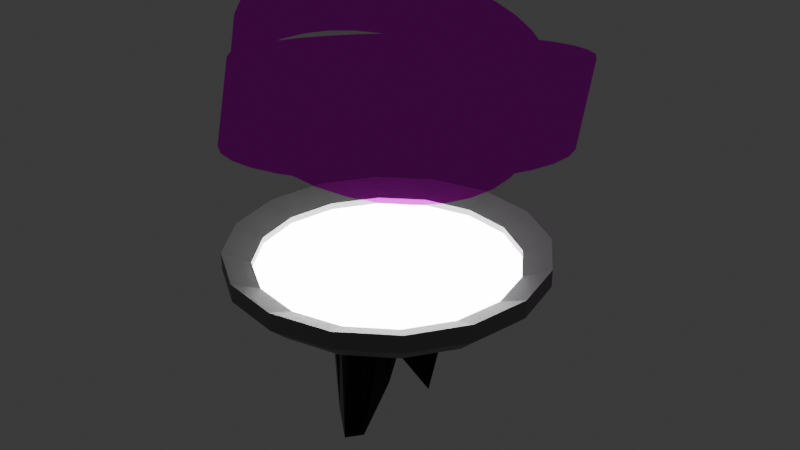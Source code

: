 # Source: end.blend  (saved by Blender 4.0.36; exported with 4.5.12 LTS)
import bpy
from mathutils import Matrix  # noqa: F401  (used for matrix-valued properties, if any)

bpy.ops.wm.read_factory_settings(use_empty=True)
scene = bpy.context.scene
scene.name = 'Scene'

# ---- collections
col_collection = bpy.data.collections.new('Collection'); scene.collection.children.link(col_collection)

# ---- images (referenced by path relative to the original .blend; pixels are not part of the script)
import os
ASSET_DIR = os.environ.get("B2B_ASSET_DIR", "")  # directory of the original .blend (textures are referenced by path, not embedded)
HERE = os.path.dirname(os.path.abspath(__file__))  # packed textures are extracted next to this script under _unpacked/

def load_image(name, relpath, width, height, colorspace="sRGB"):
    """Load a texture the original file referenced (path relative to the .blend, or extracted next to this script)."""
    p = next((c for c in (os.path.join(HERE, relpath), os.path.join(ASSET_DIR, relpath)) if relpath and os.path.exists(c)), "")
    if p:
        img = bpy.data.images.load(p, check_existing=True)
        img.name = name
    else:  # same state as the original file: an image datablock whose file is absent (Cycles renders it pink)
        img = bpy.data.images.new(name, width, height)
        img.source = "FILE"
        img.filepath = "//" + (relpath or name)
    img.colorspace_settings.name = colorspace
    return img
img_trail_png = load_image('trail.png', 'trail.png', 1024, 1024, 'sRGB')
img_trail_png_001 = load_image('trail.png.001', 'trail.png', 1024, 1024, 'sRGB')

# ---- materials (node trees are filled in below, after node groups)
mat_glowingthing = bpy.data.materials.new('GlowingThing')
mat_glowingthing.use_transparent_shadow = False
mat_gray = bpy.data.materials.new('Gray')
mat_gray.use_transparent_shadow = False
mat_shinnygray2 = bpy.data.materials.new('ShinnyGray2')
mat_shinnygray2.use_transparent_shadow = False
mat_invisible = bpy.data.materials.new('Invisible')
mat_invisible.surface_render_method = 'BLENDED'
mat_invisible.blend_method = 'BLEND'
mat_invisible.alpha_threshold = 0.3691
mat_invisible_001 = bpy.data.materials.new('Invisible.001')
mat_invisible_001.alpha_threshold = 0.4497

# ---- node groups
ng_auto_smooth = bpy.data.node_groups.new('Auto Smooth', 'GeometryNodeTree')
_s = ng_auto_smooth.interface.new_socket(name='Geometry', in_out='OUTPUT', socket_type='NodeSocketGeometry')
_s = ng_auto_smooth.interface.new_socket(name='Geometry', in_out='INPUT', socket_type='NodeSocketGeometry')
_s = ng_auto_smooth.interface.new_socket(name='Angle', in_out='INPUT', socket_type='NodeSocketFloat')
_s.subtype = 'ANGLE'
_s.min_value = 0.0
_s.max_value = 3.142
ng_auto_smooth.is_modifier = True
_N = ng_auto_smooth.nodes; _L = ng_auto_smooth.links
n0 = _N.new('NodeGroupOutput'); n0.name = 'Group Output'; n0.location = (480, -100)
n1 = _N.new('NodeGroupInput'); n1.name = 'Group Input'; n1.location = (-420, -300)
n2 = _N.new('NodeGroupInput'); n2.name = 'Group Input.001'; n2.location = (-60, -100)
n3 = _N.new('GeometryNodeSetShadeSmooth'); n3.name = 'Set Shade Smooth'; n3.location = (120, -100)
n3.domain = 'EDGE'
n4 = _N.new('GeometryNodeSetShadeSmooth'); n4.name = 'Set Shade Smooth.001'; n4.location = (300, -100)
n5 = _N.new('GeometryNodeInputMeshEdgeAngle'); n5.name = 'Edge Angle'; n5.location = (-420, -220)
n6 = _N.new('GeometryNodeInputEdgeSmooth'); n6.name = 'Is Edge Smooth'; n6.location = (-60, -160)
n7 = _N.new('GeometryNodeInputShadeSmooth'); n7.name = 'Is Face Smooth'; n7.location = (-240, -340)
n8 = _N.new('FunctionNodeBooleanMath'); n8.name = 'Boolean Math'; n8.location = (-60, -220)
n9 = _N.new('FunctionNodeCompare'); n9.name = 'Compare'; n9.location = (-240, -180)
n9.operation = 'LESS_EQUAL'
_L.new(n5.outputs[0], n9.inputs[0])
_L.new(n4.outputs[0], n0.inputs[0])
_L.new(n1.outputs[1], n9.inputs[1])
_L.new(n9.outputs[0], n8.inputs[0])
_L.new(n7.outputs[0], n8.inputs[1])
_L.new(n2.outputs[0], n3.inputs[0])
_L.new(n6.outputs[0], n3.inputs[1])
_L.new(n3.outputs[0], n4.inputs[0])
_L.new(n8.outputs[0], n3.inputs[2])
n0.is_active_output = True

# ---- material node trees
mat_glowingthing.use_nodes = True; mat_glowingthing.node_tree.nodes.clear()
_N = mat_glowingthing.node_tree.nodes; _L = mat_glowingthing.node_tree.links
n0 = _N.new('ShaderNodeBsdfPrincipled'); n0.name = 'Principled BSDF'; n0.location = (10, 300)
n0.inputs[28].default_value = 15.3
n1 = _N.new('ShaderNodeOutputMaterial'); n1.name = 'Material Output'; n1.location = (300, 300)
_L.new(n0.outputs[0], n1.inputs[0])
n1.is_active_output = True
mat_gray.use_nodes = True; mat_gray.node_tree.nodes.clear()
_N = mat_gray.node_tree.nodes; _L = mat_gray.node_tree.links
n0 = _N.new('ShaderNodeBsdfPrincipled'); n0.name = 'Principled BSDF'; n0.location = (10, 300)
n0.inputs[0].default_value = (0.1986, 0.1986, 0.1986, 1.0)
n1 = _N.new('ShaderNodeOutputMaterial'); n1.name = 'Material Output'; n1.location = (300, 300)
_L.new(n0.outputs[0], n1.inputs[0])
n1.is_active_output = True
mat_shinnygray2.use_nodes = True; mat_shinnygray2.node_tree.nodes.clear()
_N = mat_shinnygray2.node_tree.nodes; _L = mat_shinnygray2.node_tree.links
n0 = _N.new('ShaderNodeBsdfPrincipled'); n0.name = 'Principled BSDF'; n0.location = (10, 300)
n0.inputs[0].default_value = (0.01909, 0.01909, 0.01909, 1.0)
n0.inputs[1].default_value = 1.0
n0.inputs[2].default_value = 0.0
n1 = _N.new('ShaderNodeOutputMaterial'); n1.name = 'Material Output'; n1.location = (300, 300)
_L.new(n0.outputs[0], n1.inputs[0])
n1.is_active_output = True
mat_invisible.use_nodes = True; mat_invisible.node_tree.nodes.clear()
_N = mat_invisible.node_tree.nodes; _L = mat_invisible.node_tree.links
n0 = _N.new('ShaderNodeOutputMaterial'); n0.name = 'Material Output'; n0.location = (300, 300)
n1 = _N.new('ShaderNodeBsdfGlass'); n1.name = 'Glass BSDF'; n1.location = (10, 300)
n1.inputs[2].default_value = 1.0
n2 = _N.new('ShaderNodeTexImage'); n2.name = 'Image Texture'; n2.location = (-280, 275)
n2.image = img_trail_png
_L.new(n1.outputs[0], n0.inputs[0])
_L.new(n2.outputs[0], n1.inputs[0])
n0.is_active_output = True
mat_invisible_001.use_nodes = True; mat_invisible_001.node_tree.nodes.clear()
_N = mat_invisible_001.node_tree.nodes; _L = mat_invisible_001.node_tree.links
n0 = _N.new('ShaderNodeOutputMaterial'); n0.name = 'Material Output'; n0.location = (300, 300)
n1 = _N.new('ShaderNodeBsdfGlass'); n1.name = 'Glass BSDF'; n1.location = (10, 300)
n1.inputs[2].default_value = 1.0
n2 = _N.new('ShaderNodeTexImage'); n2.name = 'Image Texture'; n2.location = (-280, 275)
n2.image = img_trail_png_001
_L.new(n1.outputs[0], n0.inputs[0])
_L.new(n2.outputs[0], n1.inputs[0])
n0.is_active_output = True

# ---- world
world_world = bpy.data.worlds.new('World'); scene.world = world_world
world_world.use_nodes = True; world_world.node_tree.nodes.clear()
_N = world_world.node_tree.nodes; _L = world_world.node_tree.links
n0 = _N.new('ShaderNodeOutputWorld'); n0.name = 'World Output'; n0.location = (300, 300)
n1 = _N.new('ShaderNodeBackground'); n1.name = 'Background'; n1.location = (10, 300)
n1.inputs[0].default_value = (0.05088, 0.05088, 0.05088, 1.0)
_L.new(n1.outputs[0], n0.inputs[0])
n0.is_active_output = True
world_world.color = (0.05088, 0.05088, 0.05088)
world_world.use_sun_shadow = False
world_world.sun_shadow_jitter_overblur = 0.0

# ---- meshes
me_sphere = bpy.data.meshes.new('Sphere')
me_sphere.from_pydata([(0.0, 1.0, 0.0), (0.3827, 0.9239, 0.0), (0.7071, 0.7071, 0.0), (0.9239, 0.3827, 0.0), (1.0, -1.639e-07, 0.0), (0.9239, -0.3827, 0.0), (0.7071, -0.7071, 0.0), (0.3827, -0.9239, 0.0), (-3.278e-07, -1.0, 0.0), (-0.3827, -0.9239, 0.0), (-0.7071, -0.7071, 0.0), (-0.9239, -0.3827, 0.0), (-1.0, 4.47e-07, 0.0), (-0.9239, 0.3827, 0.0), (-0.7071, 0.7071, 0.0), (-0.3827, 0.9239, 0.0), (0.0004085, 0.8649, -0.03589), (0.3313, 0.7991, -0.03589), (0.6118, 0.6117, -0.03589), (-0.02398, 0.0007538, -0.5146), (0.7992, 0.3312, -0.03589), (0.865, 0.0002807, -0.03589), (0.7992, -0.3306, -0.03589), (0.6118, -0.6111, -0.03589), (0.3313, -0.7985, -0.03589), (0.0004082, -0.8644, -0.03589), (-0.3305, -0.7985, -0.03589), (-0.611, -0.6111, -0.03589), (-0.7984, -0.3306, -0.03589), (-0.8642, 0.0002813, -0.03589), (-0.7984, 0.3312, -0.03589), (-0.611, 0.6117, -0.03589), (-0.3305, 0.7991, -0.03589), (-0.7047, 0.4714, -0.03589), (-0.4707, 0.7054, -0.03589), (-0.306, 0.3071, -0.09426), (-0.165, 0.832, -0.03589), (-0.1796, 0.4208, -0.4456), (0.1658, 0.832, -0.03589), (-0.004313, 0.4477, -0.3478), (0.4715, 0.7054, -0.03589), (0.1675, 0.4, -0.1461), (0.7055, 0.4714, -0.03589), (0.3098, 0.3052, -0.2037), (0.8321, 0.1657, -0.03589), (0.4038, 0.1638, -0.2689), (0.8321, -0.1652, -0.03589), (0.4406, -0.004207, -0.3549), (0.7055, -0.4709, -0.03589), (0.4036, -0.1667, -0.1835), (0.4715, -0.7048, -0.03589), (0.3085, -0.3066, -0.1838), (0.1658, -0.8314, -0.03589), (0.1663, -0.4021, -0.1252), (-0.165, -0.8314, -0.03589), (0.0004087, -0.432, -0.03151), (-0.4707, -0.7048, -0.03589), (-0.165, -0.399, -0.1447), (-0.7047, -0.4709, -0.03589), (-0.3052, -0.3053, -0.1254), (-0.8313, -0.1652, -0.03589), (-0.3994, -0.165, -0.08329), (-0.8313, 0.1657, -0.03589), (-0.4024, 0.172, -0.2719), (-0.438, 0.01013, -0.5676), (-0.7516, 0.4013, -0.03589), (-0.5409, 0.6585, -0.03589), (-0.2015, 0.2013, -0.7305), (-0.2478, 0.8156, -0.03589), (-0.1166, 0.239, -0.772), (0.08313, 0.8485, -0.03589), (-0.005277, 0.2439, -0.8165), (0.4014, 0.7522, -0.03589), (0.1345, 0.2227, -0.9018), (0.7524, 0.4013, -0.03589), (0.459, 0.4588, -0.03335), (0.8157, 0.2484, -0.03589), (0.2368, 0.08828, -0.3863), (0.8486, -0.08244, -0.03589), (0.2187, -0.0009463, -0.1062), (0.6587, -0.541, -0.03589), (0.5995, -0.2479, -0.03335), (0.5417, -0.658, -0.03589), (0.162, -0.1896, -0.7101), (0.08313, -0.8479, -0.03589), (0.2486, -0.6009, -0.08866), (-0.08231, -0.8479, -0.03589), (-0.09019, -0.3949, -1.197), (-0.5409, -0.658, -0.03589), (-0.2478, -0.5988, -0.03335), (-0.7516, -0.4007, -0.03589), (-0.4581, -0.4583, -0.03335), (-0.8478, -0.08244, -0.03589), (-0.5987, -0.2479, -0.03335), (-0.8478, 0.083, -0.03589), (-0.5987, 0.2484, -0.03335), (-0.2558, 0.03893, -0.631), (-0.6578, 0.5415, -0.03589), (-0.4006, 0.7522, -0.03589), (-0.4581, 0.4588, -0.03335), (-0.08231, 0.8485, -0.03589), (-0.2478, 0.5994, -0.03335), (0.2486, 0.8156, -0.03589), (0.0004307, 0.6488, -0.03414), (0.5417, 0.6585, -0.03589), (0.2486, 0.5994, -0.03335), (0.6587, 0.5415, -0.03589), (0.2358, 0.1719, -0.9293), (0.8486, 0.083, -0.03589), (0.6027, 0.25, -0.1613), (0.8157, -0.2479, -0.03589), (0.6495, -8.521e-05, -0.05964), (0.7524, -0.4007, -0.03589), (0.2008, -0.08698, -0.3349), (0.4014, -0.7517, -0.03589), (0.459, -0.4589, -0.05117), (0.2486, -0.815, -0.03589), (0.04201, -0.3312, -1.144), (-0.2478, -0.815, -0.03589), (0.0004082, -0.6482, -0.03335), (-0.4006, -0.7517, -0.03589), (-0.1732, -0.3524, -0.9991), (-0.6578, -0.541, -0.03589), (-0.1614, -0.1736, -0.3124), (-0.8149, -0.2479, -0.03589), (-0.2027, -0.0801, -0.1364), (-0.8149, 0.2484, -0.03589), (-0.2603, 0.1413, -0.85), (-0.6481, 0.0002812, -0.03335), (-0.5518, -0.318, -0.03335), (-0.3521, -0.2353, -0.06018), (-0.505, -0.3881, -0.03335), (-0.08229, -0.4155, -0.07996), (-0.08231, -0.6317, -0.03335), (-0.165, -0.6153, -0.03335), (-0.388, -0.5051, -0.03335), (-0.2351, -0.3521, -0.1764), (-0.3179, -0.552, -0.03335), (-0.4228, 0.0953, -0.5611), (-0.6316, 0.083, -0.0334), (-0.6152, 0.1657, -0.03335), (-0.6316, -0.08244, -0.03335), (-0.4191, -0.07708, -0.3613), (-0.6152, -0.1652, -0.03335), (0.2384, 0.3526, -0.1887), (0.3187, 0.5525, -0.03335), (0.3888, 0.5057, -0.03335), (0.08489, 0.4203, -0.1753), (0.08313, 0.6323, -0.03344), (0.1658, 0.6159, -0.03335), (0.08313, -0.6317, -0.03335), (0.08315, -0.4162, -0.04605), (0.1659, -0.6159, -0.05008), (-0.09692, 0.4419, -0.5261), (-0.165, 0.6159, -0.03335), (-0.08224, 0.6324, -0.03605), (0.2379, -0.3553, -0.2063), (0.3889, -0.5078, -0.1045), (0.3188, -0.5555, -0.1258), (-0.2433, 0.3634, -0.2713), (-0.388, 0.5057, -0.03335), (-0.3179, 0.5525, -0.03335), (0.5058, -0.3881, -0.03335), (0.3553, -0.235, -0.1399), (0.5527, -0.318, -0.03335), (-0.3527, 0.2369, -0.06517), (-0.5518, 0.3186, -0.03335), (-0.505, 0.3887, -0.03335), (0.4233, -0.08612, -0.3025), (0.6336, -0.08308, -0.07988), (0.6165, -0.1654, -0.05196), (0.4219, 0.07959, -0.3144), (0.6186, 0.167, -0.1387), (0.6336, 0.08335, -0.08158), (0.5552, 0.3198, -0.137), (0.3587, 0.2342, -0.2563), (0.5067, 0.3892, -0.07033), (-0.8111, 0.8111, 0.1319), (-1.06, 0.439, 0.1319), (-0.439, 1.06, 0.1319), (-0.0001757, 0.001642, 0.1237), (1.042e-06, 1.147, 0.1319), (0.439, 1.06, 0.1319), (0.8111, 0.8111, 0.1319), (1.06, 0.439, 0.1319), (1.147, -1.018e-05, 0.1319), (1.06, -0.439, 0.1319), (0.8111, -0.8111, 0.1319), (0.439, -1.06, 0.1319), (6.664e-07, -1.147, 0.1319), (-0.439, -1.06, 0.1319), (-0.8111, -0.8111, 0.1319), (-1.06, -0.439, 0.1319), (-1.147, -9.475e-06, 0.1319), (-0.9355, 0.6251, 0.1319), (-0.6251, 0.9355, 0.1319), (-0.6683, 0.6688, 0.1289), (-0.2195, 1.103, 0.1319), (-0.3617, 0.8737, 0.1289), (0.2195, 1.103, 0.1319), (-6.416e-05, 0.9456, 0.1289), (0.6251, 0.9355, 0.1319), (0.3616, 0.8737, 0.1289), (0.9355, 0.6251, 0.1319), (0.6682, 0.6688, 0.1289), (1.103, 0.2195, 0.1319), (0.873, 0.3623, 0.1289), (1.103, -0.2195, 0.1319), (0.945, 0.0005988, 0.1289), (0.9355, -0.6251, 0.1319), (0.873, -0.3611, 0.1289), (0.6251, -0.9355, 0.1319), (0.6682, -0.6676, 0.1289), (0.2195, -1.103, 0.1319), (0.3616, -0.8725, 0.1289), (-0.2195, -1.103, 0.1319), (-6.447e-05, -0.9444, 0.1289), (-0.6251, -0.9355, 0.1319), (-0.3617, -0.8725, 0.1289), (-0.9355, -0.6251, 0.1319), (-0.6683, -0.6676, 0.1289), (-1.103, -0.2195, 0.1319), (-0.8732, -0.3611, 0.1289), (-1.103, 0.2195, 0.1319), (-0.8732, 0.3623, 0.1289), (-0.9451, 0.0005994, 0.1289), (-0.9355, 0.625, 0.2619), (-1.06, 0.439, 0.2619), (-0.6251, 0.9355, 0.2619), (-0.8111, 0.8111, 0.2619), (-0.2195, 1.103, 0.2619), (-0.439, 1.06, 0.2619), (0.2195, 1.103, 0.2619), (1.194e-06, 1.147, 0.2619), (0.6251, 0.9355, 0.2619), (0.439, 1.06, 0.2619), (0.9355, 0.625, 0.2619), (1.06, 0.439, 0.2619), (0.6682, 0.6688, 0.1774), (0.8111, 0.8111, 0.2619), (1.103, 0.2195, 0.2619), (1.103, -0.2195, 0.2619), (1.147, -1.159e-05, 0.2619), (0.9355, -0.6251, 0.2619), (0.8111, -0.8111, 0.2619), (0.873, -0.3611, 0.1774), (1.06, -0.439, 0.2619), (0.6251, -0.9355, 0.2619), (0.2195, -1.103, 0.2619), (8.18e-07, -1.147, 0.2619), (0.3616, -0.8725, 0.1774), (0.439, -1.06, 0.2619), (-0.2195, -1.103, 0.2619), (-0.6251, -0.9355, 0.2619), (-0.8111, -0.8111, 0.2619), (-0.3617, -0.8725, 0.1774), (-0.439, -1.06, 0.2619), (-0.9355, -0.6251, 0.2619), (-1.06, -0.439, 0.2619), (-0.6683, -0.6676, 0.1774), (-1.103, -0.2195, 0.2619), (-1.147, -1.089e-05, 0.2619), (-0.8732, -0.3611, 0.1774), (-1.103, 0.2195, 0.2619), (-0.8732, 0.3623, 0.1774), (-0.6683, 0.6688, 0.1774), (-0.3617, 0.8737, 0.1774), (-6.401e-05, 0.9456, 0.1774), (0.3616, 0.8737, 0.1774), (0.873, 0.3622, 0.1774), (0.945, 0.0005974, 0.1774), (0.6682, -0.6676, 0.1774), (-6.432e-05, -0.9444, 0.1774), (-0.9451, 0.000598, 0.1774)], [], [(14, 13, 178, 194, 177), (2, 1, 182, 201, 183), (13, 12, 193, 223, 178), (9, 8, 189, 215, 190), (5, 4, 185, 207, 186), (1, 0, 181, 199, 182), (12, 11, 192, 221, 193), (8, 7, 188, 213, 189), (4, 3, 184, 205, 185), (0, 15, 179, 197, 181), (11, 10, 191, 219, 192), (7, 6, 187, 211, 188), (3, 2, 183, 203, 184), (15, 14, 177, 195, 179), (10, 9, 190, 217, 191), (6, 5, 186, 209, 187), (19, 107, 77), (20, 76, 109), (21, 78, 111), (30, 65, 95), (19, 113, 83), (31, 66, 99), (23, 82, 115), (32, 68, 101), (19, 117, 87), (16, 70, 103), (17, 72, 105), (19, 125, 96), (29, 94, 128), (19, 121, 123), (25, 86, 119), (19, 123, 125), (2, 3, 20, 74, 42, 106, 18), (6, 7, 24, 114, 50, 82, 23), (10, 11, 28, 90, 58, 122, 27), (15, 0, 16, 100, 36, 68, 32), (3, 4, 21, 108, 44, 76, 20), (7, 8, 25, 84, 52, 116, 24), (11, 12, 29, 92, 60, 124, 28), (0, 1, 17, 102, 38, 70, 16), (4, 5, 22, 110, 46, 78, 21), (8, 9, 26, 118, 54, 86, 25), (12, 13, 30, 126, 62, 94, 29), (1, 2, 18, 104, 40, 72, 17), (13, 14, 31, 97, 33, 65, 30), (5, 6, 23, 80, 48, 112, 22), (9, 10, 27, 88, 56, 120, 26), (14, 15, 32, 98, 34, 66, 31), (61, 129, 93), (61, 130, 129), (59, 91, 131), (55, 132, 87), (55, 133, 132), (54, 118, 134), (59, 135, 91), (59, 136, 135), (57, 89, 137), (64, 138, 96), (64, 139, 138), (62, 126, 140), (64, 141, 128), (64, 142, 141), (61, 93, 143), (41, 144, 73), (41, 145, 144), (40, 104, 146), (39, 147, 71), (39, 148, 147), (38, 102, 149), (55, 150, 119), (55, 151, 150), (53, 85, 152), (37, 153, 69), (37, 154, 153), (36, 100, 155), (51, 156, 83), (51, 157, 156), (50, 114, 158), (35, 159, 67), (35, 160, 159), (34, 98, 161), (51, 162, 115), (51, 163, 162), (49, 81, 164), (63, 165, 127), (63, 166, 165), (33, 97, 167), (47, 168, 79), (47, 169, 168), (46, 110, 170), (45, 171, 77), (45, 172, 171), (44, 108, 173), (45, 174, 109), (45, 175, 174), (43, 75, 176), (176, 106, 42), (176, 75, 106), (75, 18, 106), (174, 176, 42), (174, 175, 176), (175, 43, 176), (109, 74, 20), (109, 174, 74), (174, 42, 74), (173, 111, 47), (173, 108, 111), (108, 21, 111), (171, 173, 47), (171, 172, 173), (172, 44, 173), (77, 79, 19), (77, 171, 79), (171, 47, 79), (170, 81, 49), (170, 110, 81), (110, 22, 81), (168, 170, 49), (168, 169, 170), (169, 46, 170), (79, 113, 19), (79, 168, 113), (168, 49, 113), (167, 99, 35), (167, 97, 99), (97, 31, 99), (165, 167, 35), (165, 166, 167), (166, 33, 167), (127, 67, 19), (127, 165, 67), (165, 35, 67), (164, 112, 48), (164, 81, 112), (81, 22, 112), (162, 164, 48), (162, 163, 164), (163, 49, 164), (115, 80, 23), (115, 162, 80), (162, 48, 80), (161, 101, 37), (161, 98, 101), (98, 32, 101), (159, 161, 37), (159, 160, 161), (160, 34, 161), (67, 69, 19), (67, 159, 69), (159, 37, 69), (158, 85, 53), (158, 114, 85), (114, 24, 85), (156, 158, 53), (156, 157, 158), (157, 50, 158), (83, 117, 19), (83, 156, 117), (156, 53, 117), (155, 103, 39), (155, 100, 103), (100, 16, 103), (153, 155, 39), (153, 154, 155), (154, 36, 155), (69, 71, 19), (69, 153, 71), (153, 39, 71), (152, 116, 52), (152, 85, 116), (85, 24, 116), (150, 152, 52), (150, 151, 152), (151, 53, 152), (119, 84, 25), (119, 150, 84), (150, 52, 84), (149, 105, 41), (149, 102, 105), (102, 17, 105), (147, 149, 41), (147, 148, 149), (148, 38, 149), (71, 73, 19), (71, 147, 73), (147, 41, 73), (146, 75, 43), (146, 104, 75), (104, 18, 75), (144, 146, 43), (144, 145, 146), (145, 40, 146), (73, 107, 19), (73, 144, 107), (144, 43, 107), (143, 124, 60), (143, 93, 124), (93, 28, 124), (141, 143, 60), (141, 142, 143), (142, 61, 143), (128, 92, 29), (128, 141, 92), (141, 60, 92), (140, 95, 63), (140, 126, 95), (126, 30, 95), (138, 140, 63), (138, 139, 140), (139, 62, 140), (96, 127, 19), (96, 138, 127), (138, 63, 127), (137, 120, 56), (137, 89, 120), (89, 26, 120), (135, 137, 56), (135, 136, 137), (136, 57, 137), (91, 88, 27), (91, 135, 88), (135, 56, 88), (134, 89, 57), (134, 118, 89), (118, 26, 89), (132, 134, 57), (132, 133, 134), (133, 54, 134), (87, 121, 19), (87, 132, 121), (132, 57, 121), (131, 122, 58), (131, 91, 122), (91, 27, 122), (129, 131, 58), (129, 130, 131), (130, 59, 131), (93, 90, 28), (93, 129, 90), (129, 58, 90), (125, 130, 61), (125, 123, 130), (123, 59, 130), (119, 133, 55), (119, 86, 133), (86, 54, 133), (123, 136, 59), (123, 121, 136), (121, 57, 136), (128, 139, 64), (128, 94, 139), (94, 62, 139), (96, 142, 64), (96, 125, 142), (125, 61, 142), (105, 145, 41), (105, 72, 145), (72, 40, 145), (103, 148, 39), (103, 70, 148), (70, 38, 148), (87, 151, 55), (87, 117, 151), (117, 53, 151), (101, 154, 37), (101, 68, 154), (68, 36, 154), (115, 157, 51), (115, 82, 157), (82, 50, 157), (99, 160, 35), (99, 66, 160), (66, 34, 160), (83, 163, 51), (83, 113, 163), (113, 49, 163), (95, 166, 63), (95, 65, 166), (65, 33, 166), (111, 169, 47), (111, 78, 169), (78, 46, 169), (109, 172, 45), (109, 76, 172), (76, 44, 172), (77, 175, 45), (77, 107, 175), (107, 43, 175), (180, 206, 204), (182, 199, 232, 235), (222, 225, 273, 262), (191, 217, 253, 254), (180, 212, 210), (198, 200, 267, 266), (184, 203, 236, 237), (188, 211, 247, 251), (180, 216, 214), (181, 197, 230, 233), (224, 196, 265, 264), (180, 225, 222), (225, 224, 264, 273), (180, 220, 218), (215, 189, 249, 252), (180, 222, 220), (178, 223, 263, 227), (201, 182, 235, 234), (209, 186, 246, 243), (179, 195, 228, 231), (189, 213, 248, 249), (216, 180, 218), (214, 216, 272, 250), (221, 192, 258, 260), (177, 194, 226, 229), (199, 181, 233, 232), (186, 207, 241, 246), (225, 180, 224), (210, 212, 271, 245), (218, 220, 259, 255), (211, 187, 244, 247), (200, 202, 268, 267), (219, 191, 254, 257), (202, 180, 204), (197, 179, 231, 230), (185, 205, 240, 242), (200, 180, 202), (204, 206, 269, 238), (223, 193, 261, 263), (196, 198, 266, 265), (216, 218, 255, 272), (187, 209, 243, 244), (198, 180, 200), (217, 190, 256, 253), (195, 177, 229, 228), (212, 180, 214), (203, 183, 239, 236), (206, 208, 270, 269), (196, 180, 198), (202, 204, 238, 268), (193, 221, 260, 261), (194, 178, 227, 226), (207, 185, 242, 241), (190, 215, 252, 256), (224, 180, 196), (212, 214, 250, 271), (183, 201, 234, 239), (208, 180, 210), (192, 219, 257, 258), (220, 222, 262, 259), (206, 180, 208), (208, 210, 245, 270), (205, 184, 237, 240), (213, 188, 251, 248), (237, 269, 240), (242, 270, 241), (227, 264, 226), (229, 265, 228), (244, 271, 247), (231, 266, 230), (233, 267, 232), (235, 268, 234), (261, 273, 263), (249, 272, 252), (259, 257, 254), (259, 262, 257), (262, 258, 257), (252, 255, 256), (252, 272, 255), (255, 253, 256), (255, 259, 253), (259, 254, 253), (263, 264, 227), (263, 273, 264), (262, 260, 258), (262, 273, 260), (273, 261, 260), (234, 238, 239), (234, 268, 238), (232, 268, 235), (232, 267, 268), (250, 248, 251), (250, 272, 248), (272, 249, 248), (230, 267, 233), (230, 266, 267), (247, 250, 251), (247, 271, 250), (228, 266, 231), (228, 265, 266), (245, 243, 246), (245, 271, 243), (271, 244, 243), (226, 265, 229), (226, 264, 265), (241, 245, 246), (241, 270, 245), (240, 270, 242), (240, 269, 270), (238, 236, 239), (238, 269, 236), (269, 237, 236)])
me_sphere.polygons.foreach_set('material_index', [1, 1, 1, 1, 1, 1, 1, 1, 1, 1, 1, 1, 1, 1, 1, 1, 2, 2, 2, 2, 2, 2, 2, 2, 2, 2, 2, 2, 2, 2, 2, 2, 1, 1, 1, 1, 1, 1, 1, 1, 1, 1, 1, 1, 1, 1, 1, 1, 2, 2, 2, 2, 2, 2, 2, 2, 2, 2, 2, 2, 2, 2, 2, 2, 2, 2, 2, 2, 2, 2, 2, 2, 2, 2, 2, 2, 2, 2, 2, 2, 2, 2, 2, 2, 2, 2, 2, 2, 2, 2, 2, 2, 2, 2, 2, 2, 2, 2, 2, 2, 2, 2, 2, 2, 2, 2, 2, 2, 2, 2, 2, 2, 2, 2, 2, 2, 2, 2, 2, 2, 2, 2, 2, 2, 2, 2, 2, 2, 2, 2, 2, 2, 2, 2, 2, 2, 2, 2, 2, 2, 2, 2, 2, 2, 2, 2, 2, 2, 2, 2, 2, 2, 2, 2, 2, 2, 2, 2, 2, 2, 2, 2, 2, 2, 2, 2, 2, 2, 2, 2, 2, 2, 2, 2, 2, 2, 2, 2, 2, 2, 2, 2, 2, 2, 2, 2, 2, 2, 2, 2, 2, 2, 2, 2, 2, 2, 2, 2, 2, 2, 2, 2, 2, 2, 2, 2, 2, 2, 2, 2, 2, 2, 2, 2, 2, 2, 2, 2, 2, 2, 2, 2, 2, 2, 2, 2, 2, 2, 2, 2, 2, 2, 2, 2, 2, 2, 2, 2, 2, 2, 2, 2, 2, 2, 2, 2, 2, 2, 2, 2, 2, 2, 2, 2, 2, 2, 2, 2, 2, 2, 2, 2, 2, 2, 2, 2, 2, 2, 2, 2, 2, 2, 2, 2, 2, 2, 2, 2, 2, 2, 2, 2, 2, 2, 2, 2, 2, 2, 0, 1, 1, 1, 0, 1, 1, 1, 0, 1, 1, 0, 1, 0, 1, 0, 1, 1, 1, 1, 1, 0, 1, 1, 1, 1, 1, 0, 1, 1, 1, 1, 1, 0, 1, 1, 0, 1, 1, 1, 1, 1, 0, 1, 1, 0, 1, 1, 0, 1, 1, 1, 1, 1, 0, 1, 1, 0, 1, 1, 0, 1, 1, 1, 1, 1, 1, 1, 1, 1, 1, 1, 1, 1, 1, 1, 1, 1, 1, 1, 1, 1, 1, 1, 1, 1, 1, 1, 1, 1, 1, 1, 1, 1, 1, 1, 1, 1, 1, 1, 1, 1, 1, 1, 1, 1, 1, 1, 1, 1, 1, 1])
_uv = me_sphere.uv_layers.new(name='UVMap')
_uv.uv.foreach_set('vector', [0.0, 0.0, 0.0, 0.0, 0.0, 0.0, 0.0, 0.0, 0.0, 0.0, 0.0, 0.0, 0.0, 0.0, 0.0, 0.0, 0.0, 0.0, 0.0, 0.0, 0.0, 0.0, 0.0, 0.0, 0.0, 0.0, 0.0, 0.0, 0.0, 0.0, 0.0, 0.0, 0.0, 0.0, 0.0, 0.0, 0.0, 0.0, 0.0, 0.0, 0.0, 0.0, 0.0, 0.0, 0.0, 0.0, 0.0, 0.0, 0.0, 0.0, 0.0, 0.0, 0.0, 0.0, 0.0, 0.0, 0.0, 0.0, 0.0, 0.0, 0.0, 0.0, 0.0, 0.0, 0.0, 0.0, 0.0, 0.0, 0.0, 0.0, 0.0, 0.0, 0.0, 0.0, 0.0, 0.0, 0.0, 0.0, 0.0, 0.0, 0.0, 0.0, 0.0, 0.0, 0.0, 0.0, 0.0, 0.0, 0.0, 0.0, 0.0, 0.0, 0.0, 0.0, 0.0, 0.0, 0.0, 0.0, 0.0, 0.0, 0.0, 0.0, 0.0, 0.0, 0.0, 0.0, 0.0, 0.0, 0.0, 0.0, 0.0, 0.0, 0.0, 0.0, 0.0, 0.0, 0.0, 0.0, 0.0, 0.0, 0.0, 0.0, 0.0, 0.0, 0.0, 0.0, 0.0, 0.0, 0.0, 0.0, 0.0, 0.0, 0.0, 0.0, 0.0, 0.0, 0.0, 0.0, 0.0, 0.0, 0.0, 0.0, 0.0, 0.0, 0.0, 0.0, 0.0, 0.0, 0.0, 0.0, 0.0, 0.0, 0.0, 0.0, 0.0, 0.0, 0.0, 0.0, 0.0, 0.0, 0.0, 0.0, 0.0, 0.0, 0.0, 0.0, 0.0, 0.0, 0.0, 0.0, 0.0, 0.0, 0.0, 0.0, 0.0, 0.0, 0.0, 0.0, 0.0, 0.0, 0.0, 0.0, 0.0, 0.0, 0.0, 0.0, 0.0, 0.0, 0.0, 0.0, 0.0, 0.0, 0.0, 0.0, 0.0, 0.0, 0.0, 0.0, 0.0, 0.0, 0.0, 0.0, 0.0, 0.0, 0.0, 0.0, 0.0, 0.0, 0.0, 0.0, 0.0, 0.0, 0.0, 0.0, 0.0, 0.0, 0.0, 0.0, 0.0, 0.0, 0.0, 0.0, 0.0, 0.0, 0.0, 0.0, 0.0, 0.0, 0.0, 0.0, 0.0, 0.0, 0.0, 0.0, 0.0, 0.0, 0.0, 0.0, 0.0, 0.0, 0.0, 0.0, 0.0, 0.0, 0.0, 0.0, 0.0, 0.0, 0.0, 0.0, 0.0, 0.0, 0.0, 0.0, 0.0, 0.0, 0.0, 0.0, 0.0, 0.0, 0.0, 0.0, 0.0, 0.0, 0.0, 0.0, 0.0, 0.0, 0.0, 0.0, 0.0, 0.0, 0.0, 0.0, 0.0, 0.0, 0.0, 0.0, 0.0, 0.0, 0.0, 0.0, 0.0, 0.0, 0.0, 0.0, 0.0, 0.0, 0.0, 0.0, 0.0, 0.0, 0.0, 0.0, 0.0, 0.0, 0.0, 0.0, 0.0, 0.0, 0.0, 0.0, 0.0, 0.0, 0.0, 0.0, 0.0, 0.0, 0.0, 0.0, 0.0, 0.0, 0.0, 0.0, 0.0, 0.0, 0.0, 0.0, 0.0, 0.0, 0.0, 0.0, 0.0, 0.0, 0.0, 0.0, 0.0, 0.0, 0.0, 0.0, 0.0, 0.0, 0.0, 0.0, 0.0, 0.0, 0.0, 0.0, 0.0, 0.0, 0.0, 0.0, 0.0, 0.0, 0.0, 0.0, 0.0, 0.0, 0.0, 0.0, 0.0, 0.0, 0.0, 0.0, 0.0, 0.0, 0.0, 0.0, 0.0, 0.0, 0.0, 0.0, 0.0, 0.0, 0.0, 0.0, 0.0, 0.0, 0.0, 0.0, 0.0, 0.0, 0.0, 0.0, 0.0, 0.0, 0.0, 0.0, 0.0, 0.0, 0.0, 0.0, 0.0, 0.0, 0.0, 0.0, 0.0, 0.0, 0.0, 0.0, 0.0, 0.0, 0.0, 0.0, 0.0, 0.0, 0.0, 0.0, 0.0, 0.0, 0.0, 0.0, 0.0, 0.0, 0.0, 0.0, 0.0, 0.0, 0.0, 0.0, 0.0, 0.0, 0.0, 0.0, 0.0, 0.0, 0.0, 0.0, 0.0, 0.0, 0.0, 0.0, 0.0, 0.0, 0.0, 0.0, 0.0, 0.0, 0.0, 0.0, 0.0, 0.0, 0.0, 0.0, 0.0, 0.0, 0.0, 0.0, 0.0, 0.0, 0.0, 0.0, 0.0, 0.0, 0.0, 0.0, 0.0, 0.0, 0.0, 0.0, 0.0, 0.0, 0.0, 0.0, 0.0, 0.0, 0.0, 0.0, 0.0, 0.0, 0.0, 0.0, 0.0, 0.0, 0.0, 0.0, 0.0, 0.0, 0.0, 0.0, 0.0, 0.0, 0.0, 0.0, 0.0, 0.0, 0.0, 0.0, 0.0, 0.0, 0.0, 0.0, 0.0, 0.0, 0.0, 0.0, 0.0, 0.0, 0.0, 0.0, 0.0, 0.0, 0.0, 0.0, 0.0, 0.0, 0.0, 0.0, 0.0, 0.0, 0.0, 0.0, 0.0, 0.0, 0.0, 0.0, 0.0, 0.0, 0.0, 0.0, 0.0, 0.0, 0.0, 0.0, 0.0, 0.0, 0.0, 0.0, 0.0, 0.0, 0.0, 0.0, 0.0, 0.0, 0.0, 0.0, 0.0, 0.0, 0.0, 0.0, 0.0, 0.0, 0.0, 0.0, 0.0, 0.0, 0.0, 0.0, 0.0, 0.0, 0.0, 0.0, 0.0, 0.0, 0.0, 0.0, 0.0, 0.0, 0.0, 0.0, 0.0, 0.0, 0.0, 0.0, 0.0, 0.0, 0.0, 0.0, 0.0, 0.0, 0.0, 0.0, 0.0, 0.0, 0.0, 0.0, 0.0, 0.0, 0.0, 0.0, 0.0, 0.0, 0.0, 0.0, 0.0, 0.0, 0.0, 0.0, 0.0, 0.0, 0.0, 0.0, 0.0, 0.0, 0.0, 0.0, 0.0, 0.0, 0.0, 0.0, 0.0, 0.0, 0.0, 0.0, 0.0, 0.0, 0.0, 0.0, 0.0, 0.0, 0.0, 0.0, 0.0, 0.0, 0.0, 0.0, 0.0, 0.0, 0.0, 0.0, 0.0, 0.0, 0.0, 0.0, 0.0, 0.0, 0.0, 0.0, 0.0, 0.0, 0.0, 0.0, 0.0, 0.0, 0.0, 0.0, 0.0, 0.0, 0.0, 0.0, 0.0, 0.0, 0.0, 0.0, 0.0, 0.0, 0.0, 0.0, 0.0, 0.0, 0.0, 0.0, 0.0, 0.0, 0.0, 0.0, 0.0, 0.0, 0.0, 0.0, 0.0, 0.0, 0.0, 0.0, 0.0, 0.0, 0.0, 0.0, 0.0, 0.0, 0.0, 0.0, 0.0, 0.0, 0.0, 0.0, 0.0, 0.0, 0.0, 0.0, 0.0, 0.0, 0.0, 0.0, 0.0, 0.0, 0.0, 0.0, 0.0, 0.0, 0.0, 0.0, 0.0, 0.0, 0.0, 0.0, 0.0, 0.0, 0.0, 0.0, 0.0, 0.0, 0.0, 0.0, 0.0, 0.0, 0.0, 0.0, 0.0, 0.0, 0.0, 0.0, 0.0, 0.0, 0.0, 0.0, 0.0, 0.0, 0.0, 0.0, 0.0, 0.0, 0.0, 0.0, 0.0, 0.0, 0.0, 0.0, 0.0, 0.0, 0.0, 0.0, 0.0, 0.0, 0.0, 0.0, 0.0, 0.0, 0.0, 0.0, 0.0, 0.0, 0.0, 0.0, 0.0, 0.0, 0.0, 0.0, 0.0, 0.0, 0.0, 0.0, 0.0, 0.0, 0.0, 0.0, 0.0, 0.0, 0.0, 0.0, 0.0, 0.0, 0.0, 0.0, 0.0, 0.0, 0.0, 0.0, 0.0, 0.0, 0.0, 0.0, 0.0, 0.0, 0.0, 0.0, 0.0, 0.0, 0.0, 0.0, 0.0, 0.0, 0.0, 0.0, 0.0, 0.0, 0.0, 0.0, 0.0, 0.0, 0.0, 0.0, 0.0, 0.0, 0.0, 0.0, 0.0, 0.0, 0.0, 0.0, 0.0, 0.0, 0.0, 0.0, 0.0, 0.0, 0.0, 0.0, 0.0, 0.0, 0.0, 0.0, 0.0, 0.0, 0.0, 0.0, 0.0, 0.0, 0.0, 0.0, 0.0, 0.0, 0.0, 0.0, 0.0, 0.0, 0.0, 0.0, 0.0, 0.0, 0.0, 0.0, 0.0, 0.0, 0.0, 0.0, 0.0, 0.0, 0.0, 0.0, 0.0, 0.0, 0.0, 0.0, 0.0, 0.0, 0.0, 0.0, 0.0, 0.0, 0.0, 0.0, 0.0, 0.0, 0.0, 0.0, 0.0, 0.0, 0.0, 0.0, 0.0, 0.0, 0.0, 0.0, 0.0, 0.0, 0.0, 0.0, 0.0, 0.0, 0.0, 0.0, 0.0, 0.0, 0.0, 0.0, 0.0, 0.0, 0.0, 0.0, 0.0, 0.0, 0.0, 0.0, 0.0, 0.0, 0.0, 0.0, 0.0, 0.0, 0.0, 0.0, 0.0, 0.0, 0.0, 0.0, 0.0, 0.0, 0.0, 0.0, 0.0, 0.0, 0.0, 0.0, 0.0, 0.0, 0.0, 0.0, 0.0, 0.0, 0.0, 0.0, 0.0, 0.0, 0.0, 0.0, 0.0, 0.0, 0.0, 0.0, 0.0, 0.0, 0.0, 0.0, 0.0, 0.0, 0.0, 0.0, 0.0, 0.0, 0.0, 0.0, 0.0, 0.0, 0.0, 0.0, 0.0, 0.0, 0.0, 0.0, 0.0, 0.0, 0.0, 0.0, 0.0, 0.0, 0.0, 0.0, 0.0, 0.0, 0.0, 0.0, 0.0, 0.0, 0.0, 0.0, 0.0, 0.0, 0.0, 0.0, 0.0, 0.0, 0.0, 0.0, 0.0, 0.0, 0.0, 0.0, 0.0, 0.0, 0.0, 0.0, 0.0, 0.0, 0.0, 0.0, 0.0, 0.0, 0.0, 0.0, 0.0, 0.0, 0.0, 0.0, 0.0, 0.0, 0.0, 0.0, 0.0, 0.0, 0.0, 0.0, 0.0, 0.0, 0.0, 0.0, 0.0, 0.0, 0.0, 0.0, 0.0, 0.0, 0.0, 0.0, 0.0, 0.0, 0.0, 0.0, 0.0, 0.0, 0.0, 0.0, 0.0, 0.0, 0.0, 0.0, 0.0, 0.0, 0.0, 0.0, 0.0, 0.0, 0.0, 0.0, 0.0, 0.0, 0.0, 0.0, 0.0, 0.0, 0.0, 0.0, 0.0, 0.0, 0.0, 0.0, 0.0, 0.0, 0.0, 0.0, 0.0, 0.0, 0.0, 0.0, 0.0, 0.0, 0.0, 0.0, 0.0, 0.0, 0.0, 0.0, 0.0, 0.0, 0.0, 0.0, 0.0, 0.0, 0.0, 0.0, 0.0, 0.0, 0.0, 0.0, 0.0, 0.0, 0.0, 0.0, 0.0, 0.0, 0.0, 0.0, 0.0, 0.0, 0.0, 0.0, 0.0, 0.0, 0.0, 0.0, 0.0, 0.0, 0.0, 0.0, 0.0, 0.0, 0.0, 0.0, 0.0, 0.0, 0.0, 0.0, 0.0, 0.0, 0.0, 0.0, 0.0, 0.0, 0.0, 0.0, 0.0, 0.0, 0.0, 0.0, 0.0, 0.0, 0.0, 0.0, 0.0, 0.0, 0.0, 0.0, 0.0, 0.0, 0.0, 0.0, 0.0, 0.0, 0.0, 0.0, 0.0, 0.0, 0.0, 0.0, 0.0, 0.0, 0.0, 0.0, 0.0, 0.0, 0.0, 0.0, 0.0, 0.0, 0.0, 0.0, 0.0, 0.0, 0.0, 0.0, 0.0, 0.0, 0.0, 0.0, 0.0, 0.0, 0.0, 0.0, 0.0, 0.0, 0.0, 0.0, 0.0, 0.0, 0.0, 0.0, 0.0, 0.0, 0.0, 0.0, 0.0, 0.0, 0.0, 0.0, 0.0, 0.0, 0.0, 0.0, 0.0, 0.0, 0.0, 0.0, 0.0, 0.0, 0.0, 0.0, 0.0, 0.0, 0.0, 0.0, 0.0, 0.0, 0.0, 0.0, 0.0, 0.0, 0.0, 0.0, 0.0, 0.0, 0.0, 0.0, 0.0, 0.0, 0.0, 0.0, 0.0, 0.0, 0.0, 0.0, 0.0, 0.0, 0.0, 0.0, 0.0, 0.0, 0.0, 0.0, 0.0, 0.0, 0.0, 0.0, 0.0, 0.0, 0.0, 0.0, 0.0, 0.0, 0.0, 0.0, 0.0, 0.0, 0.0, 0.0, 0.0, 0.0, 0.0, 0.0, 0.0, 0.0, 0.0, 0.0, 0.0, 0.0, 0.0, 0.0, 0.0, 0.0, 0.0, 0.0, 0.0, 0.0, 0.0, 0.0, 0.0, 0.0, 0.0, 0.0, 0.0, 0.0, 0.0, 0.0, 0.0, 0.0, 0.0, 0.0, 0.0, 0.0, 0.0, 0.0, 0.0, 0.0, 0.0, 0.0, 0.0, 0.0, 0.0, 0.0, 0.0, 0.0, 0.0, 0.0, 0.0, 0.0, 0.0, 0.0, 0.0, 0.0, 0.0, 0.0, 0.0, 0.0, 0.0, 0.0, 0.0, 0.0, 0.0, 0.0, 0.0, 0.0, 0.0, 0.0, 0.0, 0.0, 0.0, 0.0, 0.0, 0.0, 0.0, 0.0, 0.0, 0.0, 0.0, 0.0, 0.0, 0.0, 0.0, 0.0, 0.0, 0.0, 0.0, 0.0, 0.0, 0.0, 0.0, 0.0, 0.0, 0.0, 0.0, 0.0, 0.0, 0.0, 0.0, 0.0, 0.0, 0.0, 0.0, 0.0, 0.0, 0.0, 0.0, 0.0, 0.0, 0.0, 0.0, 0.0, 0.0, 0.0, 0.0, 0.0, 0.0, 0.0, 0.0, 0.0, 0.0, 0.0, 0.0, 0.0, 0.0, 0.0, 0.0, 0.0, 0.0, 0.0, 0.0, 0.0, 0.0, 0.0, 0.0, 0.0, 0.0, 0.0, 0.0, 0.0, 0.0, 0.0, 0.0, 0.0, 0.0, 0.0, 0.0, 0.0, 0.0, 0.0, 0.0, 0.0, 0.0, 0.0, 0.0, 0.0, 0.0, 0.0, 0.0, 0.0, 0.0, 0.0, 0.0, 0.0, 0.0, 0.0, 0.0, 0.0, 0.0, 0.0, 0.0, 0.0, 0.0, 0.0, 0.0, 0.0, 0.0, 0.0, 0.0, 0.0, 0.0, 0.0, 0.0, 0.0, 0.0, 0.0, 0.0, 0.0, 0.0, 0.0, 0.0, 0.0, 0.0, 0.0, 0.0, 0.0, 0.0, 0.0, 0.0, 0.0, 0.0, 0.0, 0.0, 0.0, 0.0, 0.0, 0.0, 0.0, 0.0, 0.0, 0.0, 0.0, 0.0, 0.0, 0.0, 0.0, 0.0, 0.0, 0.0, 0.0, 0.0, 0.0, 0.0, 0.0, 0.0, 0.0, 0.0, 0.0, 0.0, 0.0, 0.0, 0.0, 0.0, 0.0, 0.0, 0.0, 0.0, 0.0, 0.0, 0.0, 0.0, 0.0, 0.0, 0.0, 0.0, 0.0, 0.0, 0.0, 0.0, 0.0, 0.0, 0.0, 0.0, 0.0, 0.0, 0.0, 0.0, 0.0, 0.0, 0.0, 0.0, 0.0, 0.0, 0.0, 0.0, 0.0, 0.0, 0.0, 0.0, 0.0, 0.0, 0.0, 0.0, 0.0, 0.0, 0.0, 0.0, 0.0, 0.0, 0.0, 0.0, 0.0, 0.0, 0.0, 0.0, 0.0, 0.0, 0.0, 0.0, 0.0, 0.0, 0.0, 0.0, 0.0, 0.0, 0.0, 0.0, 0.0, 0.0, 0.0, 0.0, 0.0, 0.0, 0.0, 0.0, 0.0, 0.0, 0.0, 0.0, 0.0, 0.0, 0.0, 0.0, 0.0, 0.0, 0.0, 0.0, 0.0, 0.0, 0.0, 0.0, 0.0, 0.0, 0.0, 0.0, 0.0, 0.0, 0.0, 0.0, 0.0, 0.0, 0.0, 0.0, 0.0, 0.0, 0.0, 0.0, 0.0, 0.0, 0.0, 0.0, 0.0, 0.0, 0.0, 0.0, 0.0, 0.0, 0.0, 0.0, 0.0, 0.0, 0.0, 0.0, 0.0, 0.0, 0.0, 0.0, 0.0, 0.0, 0.0, 0.0, 0.0, 0.0, 0.0, 0.0, 0.0, 0.0, 0.0, 0.0, 0.0, 0.0, 0.0, 0.0, 0.0, 0.0, 0.0, 0.0, 0.0, 0.0, 0.0, 0.0, 0.0, 0.0, 0.0, 0.0, 0.0, 0.0, 0.0, 0.0, 0.0, 0.0, 0.0, 0.0, 0.0, 0.0, 0.0, 0.0, 0.0, 0.0, 0.0, 0.0, 0.0, 0.0, 0.0, 0.0, 0.0, 0.0, 0.0, 0.0, 0.0, 0.0, 0.0, 0.0, 0.0, 0.0, 0.0, 0.0, 0.0, 0.0, 0.0, 0.0, 0.0, 0.0, 0.0, 0.0, 0.0, 0.0, 0.0, 0.0, 0.0, 0.0, 0.0, 0.0, 0.0, 0.0, 0.0, 0.0, 0.0, 0.0, 0.0, 0.0, 0.0, 0.0, 0.0, 0.0, 0.0, 0.0, 0.0, 0.0, 0.0, 0.0, 0.0, 0.0, 0.0, 0.0, 0.0, 0.0, 0.0, 0.0, 0.0, 0.0, 0.0, 0.0, 0.0, 0.0, 0.0, 0.0, 0.0, 0.0, 0.0, 0.0, 0.0, 0.0, 0.0, 0.0, 0.0, 0.0, 0.0, 0.0, 0.0, 0.0, 0.0, 0.0, 0.0, 0.0, 0.0, 0.0, 0.0, 0.0, 0.0, 0.0, 0.0, 0.0, 0.0, 0.0, 0.0, 0.0, 0.0, 0.0, 0.0, 0.0, 0.0, 0.0, 0.0, 0.0, 0.0, 0.0, 0.0, 0.0, 0.0, 0.0, 0.0, 0.0, 0.0, 0.0, 0.0, 0.0, 0.0, 0.0, 0.0, 0.0, 0.0, 0.0, 0.0, 0.0, 0.0, 0.0, 0.0, 0.0, 0.0, 0.0, 0.0, 0.0, 0.0, 0.0, 0.0, 0.0, 0.0, 0.0, 0.0, 0.0, 0.0, 0.0, 0.0, 0.0, 0.0, 0.0, 0.0, 0.0, 0.0, 0.0, 0.0, 0.0, 0.0, 0.0, 0.0, 0.0, 0.0, 0.0, 0.0, 0.0, 0.0, 0.0, 0.0, 0.0, 0.0, 0.0, 0.0, 0.0, 0.0, 0.0, 0.0, 0.0, 0.0, 0.0, 0.0, 0.0, 0.0, 0.0, 0.0, 0.0, 0.0, 0.0, 0.0, 0.0, 0.0, 0.0, 0.0, 0.0, 0.0, 0.0, 0.0, 0.0, 0.0, 0.0, 0.0, 0.0, 0.0, 0.0, 0.0, 0.0, 0.0, 0.0, 0.0, 0.0, 0.0, 0.0, 0.0, 0.0, 0.0, 0.0, 0.0, 0.0, 0.0, 0.0, 0.0, 0.0, 0.0, 0.0, 0.0, 0.0, 0.0, 0.0, 0.0, 0.0, 0.0, 0.0, 0.0, 0.0, 0.0, 0.0, 0.0, 0.0, 0.0, 0.0, 0.0, 0.0, 0.0, 0.0, 0.0, 0.0, 0.0, 0.0, 0.0, 0.0, 0.0, 0.0, 0.0, 0.0, 0.0, 0.0, 0.0, 0.0, 0.0, 0.0, 0.0, 0.0, 0.0, 0.0, 0.0, 0.0, 0.0, 0.0, 0.0, 0.0, 0.0, 0.0, 0.0, 0.0, 0.0, 0.0, 0.0, 0.0, 0.0, 0.0, 0.0, 0.0, 0.0, 0.0, 0.0, 0.0, 0.0, 0.0, 0.0, 0.0, 0.0, 0.0, 0.0, 0.0, 0.0, 0.0, 0.0, 0.0, 0.0, 0.0, 0.0, 0.0, 0.0, 0.0, 0.0, 0.0, 0.0, 0.0, 0.0, 0.0, 0.0, 0.0, 0.0, 0.0, 0.0, 0.0, 0.0, 0.0, 0.0, 0.0, 0.0, 0.0, 0.0, 0.0, 0.0, 0.0, 0.0, 0.0, 0.0, 0.0, 0.0, 0.0, 0.0, 0.0, 0.0, 0.0, 0.0, 0.0, 0.0, 0.0, 0.0, 0.0, 0.0, 0.0, 0.0, 0.0, 0.0, 0.0, 0.0, 0.0, 0.0, 0.0, 0.0, 0.0, 0.0, 0.0, 0.0, 0.0, 0.0, 0.0, 0.0, 0.0, 0.0, 0.0, 0.0, 0.0, 0.0, 0.0, 0.0, 0.0, 0.0, 0.0, 0.0, 0.0, 0.0, 0.0, 0.0, 0.0, 0.0, 0.0, 0.0, 0.0, 0.0, 0.0, 0.0, 0.0, 0.0, 0.0, 0.0, 0.0, 0.0, 0.0, 0.0, 0.0, 0.0, 0.0, 0.0, 0.0, 0.0, 0.0, 0.0, 0.0, 0.0, 0.0, 0.0, 0.0, 0.0, 0.0, 0.0, 0.0, 0.0, 0.0, 0.0, 0.0, 0.0, 0.0, 0.0, 0.0, 0.0, 0.0, 0.0, 0.0, 0.0, 0.0, 0.0, 0.0, 0.0, 0.0, 0.0, 0.0, 0.0, 0.0, 0.0, 0.0, 0.0, 0.0, 0.0, 0.0, 0.0, 0.0, 0.0, 0.0, 0.0, 0.0, 0.0, 0.0, 0.0, 0.0, 0.0, 0.0, 0.0, 0.0, 0.0, 0.0, 0.0, 0.0, 0.0, 0.0, 0.0, 0.0, 0.0, 0.0, 0.0, 0.0, 0.0, 0.0, 0.0, 0.0, 0.0, 0.0, 0.0, 0.0, 0.0, 0.0, 0.0, 0.0, 0.0, 0.0, 0.0, 0.0, 0.0, 0.0, 0.0, 0.0, 0.0, 0.0, 0.0, 0.0, 0.0, 0.0, 0.0, 0.0, 0.0, 0.0, 0.0, 0.0, 0.0, 0.0, 0.0, 0.0, 0.0, 0.0, 0.0, 0.0, 0.0, 0.0, 0.0, 0.0, 0.0, 0.0, 0.0, 0.0, 0.0, 0.0, 0.0, 0.0, 0.0, 0.0, 0.0, 0.0, 0.0, 0.0, 0.0, 0.0, 0.0, 0.0, 0.0, 0.0, 0.0, 0.0, 0.0, 0.0, 0.0, 0.0, 0.0, 0.0, 0.0, 0.0, 0.0, 0.0, 0.0, 0.0, 0.0, 0.0, 0.0, 0.0, 0.0, 0.0, 0.0, 0.0, 0.0, 0.0, 0.0, 0.0, 0.0, 0.0, 0.0, 0.0, 0.0, 0.0, 0.0, 0.0, 0.0, 0.0, 0.0, 0.0, 0.0, 0.0, 0.0, 0.0, 0.0, 0.0, 0.0, 0.0, 0.0, 0.0, 0.0, 0.0, 0.0, 0.0, 0.0, 0.0, 0.0, 0.0, 0.0, 0.0, 0.0, 0.0, 0.0, 0.0, 0.0, 0.0, 0.0, 0.0, 0.0, 0.0, 0.0, 0.0, 0.0, 0.0, 0.0, 0.0, 0.0, 0.0, 0.0, 0.0, 0.0, 0.0, 0.0, 0.0, 0.0, 0.0, 0.0, 0.0, 0.0, 0.0, 0.0, 0.0, 0.0, 0.0, 0.0, 0.0, 0.0, 0.0, 0.0, 0.0, 0.0, 0.0, 0.0, 0.0, 0.0, 0.0, 0.0, 0.0, 0.0, 0.0, 0.0, 0.0, 0.0, 0.0, 0.0, 0.0, 0.0, 0.0, 0.0, 0.0, 0.0, 0.0, 0.0, 0.0, 0.0, 0.0, 0.0, 0.0, 0.0, 0.0, 0.0, 0.0, 0.0, 0.0, 0.0, 0.0, 0.0, 0.0, 0.0, 0.0, 0.0, 0.0, 0.0, 0.0, 0.0, 0.0, 0.0, 0.0, 0.0, 0.0, 0.0, 0.0, 0.0, 0.0, 0.0, 0.0, 0.0, 0.0, 0.0, 0.0, 0.0, 0.0, 0.0, 0.0, 0.0, 0.0, 0.0, 0.0, 0.0, 0.0, 0.0, 0.0, 0.0, 0.0, 0.0, 0.0, 0.0, 0.0, 0.0, 0.0, 0.0, 0.0, 0.0, 0.0, 0.0, 0.0, 0.0, 0.0, 0.0, 0.0, 0.0, 0.0, 0.0, 0.0, 0.0, 0.0, 0.0, 0.0, 0.0, 0.0, 0.0, 0.0, 0.0, 0.0, 0.0, 0.0, 0.0, 0.0, 0.0, 0.0, 0.0, 0.0, 0.0, 0.0, 0.0, 0.0, 0.0, 0.0, 0.0, 0.0, 0.0, 0.0, 0.0, 0.0, 0.0, 0.0, 0.0, 0.0, 0.0, 0.0, 0.0, 0.0, 0.0, 0.0, 0.0, 0.0, 0.0, 0.0, 0.0, 0.0, 0.0, 0.0, 0.0, 0.0, 0.0, 0.0, 0.0, 0.0, 0.0, 0.0, 0.0, 0.0, 0.0, 0.0, 0.0, 0.0, 0.0, 0.0, 0.0, 0.0, 0.0, 0.0, 0.0, 0.0, 0.0, 0.0, 0.0, 0.0, 0.0, 0.0, 0.0, 0.0, 0.0, 0.0, 0.0, 0.0, 0.0, 0.0, 0.0, 0.0, 0.0, 0.0, 0.0, 0.0, 0.0, 0.0, 0.0, 0.0, 0.0, 0.0, 0.0, 0.0, 0.0, 0.0, 0.0, 0.0, 0.0, 0.0, 0.0, 0.0, 0.0, 0.0, 0.0, 0.0, 0.0, 0.0, 0.0, 0.0, 0.0, 0.0, 0.0, 0.0, 0.0, 0.0, 0.0, 0.0, 0.0, 0.0, 0.0, 0.0, 0.0, 0.0, 0.0, 0.0, 0.0, 0.0, 0.0, 0.0, 0.0, 0.0, 0.0, 0.0, 0.0, 0.0, 0.0, 0.0, 0.0, 0.0, 0.0, 0.0, 0.0, 0.0, 0.0, 0.0, 0.0, 0.0, 0.0, 0.0, 0.0, 0.0, 0.0, 0.0, 0.0, 0.0, 0.0, 0.0, 0.0, 0.0, 0.0, 0.0, 0.0, 0.0, 0.0, 0.0, 0.0, 0.0, 0.0, 0.0, 0.0, 0.0, 0.0, 0.0, 0.0, 0.0, 0.0, 0.0, 0.0, 0.0, 0.0, 0.0, 0.0, 0.0, 0.0, 0.0, 0.0, 0.0, 0.0, 0.0, 0.0, 0.0, 0.0, 0.0, 0.0, 0.0, 0.0, 0.0, 0.0, 0.0, 0.0, 0.0, 0.0, 0.0, 0.0, 0.0, 0.0, 0.0, 0.0, 0.0, 0.0, 0.0, 0.0, 0.0, 0.0, 0.0, 0.0, 0.0, 0.0, 0.0, 0.0, 0.0, 0.0, 0.0, 0.0, 0.0, 0.0, 0.0, 0.0, 0.0, 0.0, 0.0, 0.0, 0.0, 0.0, 0.0, 0.0, 0.0, 0.0, 0.0, 0.0, 0.0, 0.0, 0.0, 0.0, 0.0, 0.0, 0.0, 0.0, 0.0, 0.0, 0.0, 0.0, 0.0, 0.0, 0.0, 0.0, 0.0, 0.0, 0.0, 0.0, 0.0, 0.0, 0.0, 0.0, 0.0, 0.0, 0.0, 0.0, 0.0, 0.0, 0.0, 0.0, 0.0, 0.0, 0.0, 0.0, 0.0, 0.0, 0.0, 0.0, 0.0, 0.0, 0.0, 0.0, 0.0, 0.0, 0.0, 0.0, 0.0, 0.0, 0.0, 0.0, 0.0, 0.0, 0.0, 0.0, 0.0, 0.0, 0.0, 0.0, 0.0, 0.0, 0.0, 0.0, 0.0, 0.0, 0.0, 0.0, 0.0, 0.0, 0.0, 0.0, 0.0, 0.0, 0.0, 0.0, 0.0, 0.0, 0.0, 0.0, 0.0, 0.0, 0.0, 0.0, 0.0, 0.0, 0.0, 0.0, 0.0, 0.0, 0.0, 0.0, 0.0, 0.0, 0.0, 0.0, 0.0, 0.0, 0.0, 0.0, 0.0, 0.0, 0.0, 0.0, 0.0, 0.0, 0.0, 0.0, 0.0, 0.0, 0.0, 0.0, 0.0, 0.0])
me_sphere.materials.append(mat_glowingthing)
me_sphere.materials.append(mat_gray)
me_sphere.materials.append(mat_shinnygray2)
me_sphere.update()
me_circle = bpy.data.meshes.new('Circle')
me_circle.from_pydata([(-0.04901, 0.9775, 0.06972), (-0.2335, 0.932, 0.1178), (-0.4064, 0.8502, 0.1611), (-0.5609, 0.7353, 0.1977), (-0.6912, 0.5916, 0.2264), (-0.7922, 0.4248, 0.246), (-0.8601, 0.2411, 0.2558), (-0.8922, 0.04777, 0.2554), (-0.8873, -0.1479, 0.2448), (-0.8457, -0.3384, 0.2244), (-0.7689, -0.5163, 0.195), (-0.6598, -0.6749, 0.1578), (-0.5226, -0.808, 0.1141), (-0.3627, -0.9105, 0.06569), (-0.1862, -0.9785, 0.01436), (0.000251, -1.009, -0.03789), (0.1893, -1.002, -0.08906), (0.3739, -0.9564, -0.1372), (0.5467, -0.8746, -0.1804), (0.7012, -0.7597, -0.217), (0.8315, -0.6161, -0.2457), (0.9325, -0.4492, -0.2653), (1.0, -0.2656, -0.2751), (1.033, -0.07219, -0.2747), (1.028, 0.1235, -0.2641), (0.986, 0.314, -0.2437), (0.9092, 0.4919, -0.2144), (0.8001, 0.6505, -0.1771), (0.663, 0.7836, -0.1335), (0.503, 0.8861, -0.08502), (0.3265, 0.9541, -0.03369), (0.1401, 0.9849, 0.01856), (-0.1893, 1.002, -0.4453), (-0.3739, 0.9564, -0.3972), (-0.5467, 0.8746, -0.354), (-0.7012, 0.7597, -0.3174), (-0.8315, 0.6161, -0.2887), (-0.9325, 0.4492, -0.2691), (-1.0, 0.2656, -0.2593), (-1.033, 0.07219, -0.2597), (-1.028, -0.1235, -0.2703), (-0.986, -0.314, -0.2907), (-0.9092, -0.4919, -0.32), (-0.8001, -0.6505, -0.3573), (-0.663, -0.7836, -0.401), (-0.503, -0.8861, -0.4494), (-0.3265, -0.9541, -0.5007), (-0.1401, -0.9849, -0.553), (0.04901, -0.9775, -0.6041), (0.2335, -0.932, -0.6522), (0.4064, -0.8502, -0.6955), (0.5609, -0.7353, -0.7321), (0.6912, -0.5916, -0.7608), (0.7922, -0.4248, -0.7804), (0.8601, -0.2411, -0.7902), (0.8922, -0.04777, -0.7898), (0.8873, 0.1479, -0.7792), (0.8457, 0.3384, -0.7588), (0.7689, 0.5163, -0.7294), (0.6598, 0.6749, -0.6922), (0.5226, 0.808, -0.6485), (0.3627, 0.9105, -0.6001), (0.1862, 0.9785, -0.5488), (-0.0002508, 1.009, -0.4965)], [], [(27, 26, 58, 59), (14, 13, 45, 46), (1, 0, 32, 33), (28, 27, 59, 60), (15, 14, 46, 47), (2, 1, 33, 34), (29, 28, 60, 61), (16, 15, 47, 48), (3, 2, 34, 35), (30, 29, 61, 62), (17, 16, 48, 49), (4, 3, 35, 36), (31, 30, 62, 63), (18, 17, 49, 50), (5, 4, 36, 37), (0, 31, 63, 32), (19, 18, 50, 51), (6, 5, 37, 38), (20, 19, 51, 52), (7, 6, 38, 39), (21, 20, 52, 53), (8, 7, 39, 40), (22, 21, 53, 54), (9, 8, 40, 41), (23, 22, 54, 55), (10, 9, 41, 42), (24, 23, 55, 56), (11, 10, 42, 43), (25, 24, 56, 57), (12, 11, 43, 44), (26, 25, 57, 58), (13, 12, 44, 45)])
me_circle.polygons.foreach_set('use_smooth', [True] * 32)
_uv = me_circle.uv_layers.new(name='UVMap')
_uv.uv.foreach_set('vector', [0.5, 0.5936, 0.5, 0.6584, 0.25, 0.6584, 0.25, 0.5936, 2.079e-08, 0.3158, 2.185e-08, 0.2258, 0.25, 0.2258, 0.25, 0.3158, 0.5, 0.07625, 0.5, 0.161, 0.25, 0.161, 0.25, 0.07625, 0.5, 0.5173, 0.5, 0.5936, 0.25, 0.5936, 0.25, 0.5173, 2.173e-08, 0.4075, 2.079e-08, 0.3158, 0.25, 0.3158, 0.25, 0.4075, 0.5, 4.03e-08, 0.5, 0.07625, 0.25, 0.07625, 0.25, 2.801e-08, 0.5, 0.4326, 0.5, 0.5173, 0.25, 0.5173, 0.25, 0.4326, 1.661e-08, 0.4974, 2.173e-08, 0.4075, 0.25, 0.4075, 0.25, 0.4974, 0.5, 0.06485, 0.5, 2.588e-09, 0.75, -1.017e-08, 0.75, 0.06485, 0.5, 0.3426, 0.5, 0.4326, 0.25, 0.4326, 0.25, 0.3426, 2.708e-08, 0.5821, 1.661e-08, 0.4974, 0.25, 0.4974, 0.25, 0.5821, 0.5, 0.1411, 0.5, 0.06485, 0.75, 0.06485, 0.75, 0.1411, 0.5, 0.2509, 0.5, 0.3426, 0.25, 0.3426, 0.25, 0.2509, 2.415e-08, 0.6584, 2.708e-08, 0.5821, 0.25, 0.5821, 0.25, 0.6584, 0.5, 0.2258, 0.5, 0.1411, 0.75, 0.1411, 0.75, 0.2258, 0.5, 0.161, 0.5, 0.2509, 0.25, 0.2509, 0.25, 0.161, 1.0, 0.5936, 1.0, 0.6584, 0.75, 0.6584, 0.75, 0.5936, 0.5, 0.3158, 0.5, 0.2258, 0.75, 0.2258, 0.75, 0.3158, 1.0, 0.5173, 1.0, 0.5936, 0.75, 0.5936, 0.75, 0.5173, 0.5, 0.4075, 0.5, 0.3158, 0.75, 0.3158, 0.75, 0.4075, 1.0, 0.4326, 1.0, 0.5173, 0.75, 0.5173, 0.75, 0.4326, 0.5, 0.4974, 0.5, 0.4075, 0.75, 0.4075, 0.75, 0.4974, 1.0, 0.3426, 1.0, 0.4326, 0.75, 0.4326, 0.75, 0.3426, 0.5, 0.5821, 0.5, 0.4974, 0.75, 0.4974, 0.75, 0.5821, 1.0, 0.2509, 1.0, 0.3426, 0.75, 0.3426, 0.75, 0.2509, 0.5, 0.6584, 0.5, 0.5821, 0.75, 0.5821, 0.75, 0.6584, 1.0, 0.161, 1.0, 0.2509, 0.75, 0.2509, 0.75, 0.161, 2.367e-08, 0.06485, 2.016e-08, 5.574e-09, 0.25, -8.572e-09, 0.25, 0.06485, 1.0, 0.07625, 1.0, 0.161, 0.75, 0.161, 0.75, 0.07625, 1.845e-08, 0.1411, 2.367e-08, 0.06485, 0.25, 0.06485, 0.25, 0.1411, 1.0, 2.281e-08, 1.0, 0.07625, 0.75, 0.07625, 0.75, 6.581e-08, 2.185e-08, 0.2258, 1.845e-08, 0.1411, 0.25, 0.1411, 0.25, 0.2258])
me_circle.materials.append(mat_invisible)
me_circle.update()
me_circle_001 = bpy.data.meshes.new('Circle.001')
me_circle_001.from_pydata([(0.2249, 1.171, -0.8709), (0.4448, 1.121, -0.8353), (0.6498, 1.028, -0.7952), (0.832, 0.8972, -0.7521), (0.9843, 0.7329, -0.7078), (1.101, 0.5415, -0.664), (1.178, 0.3304, -0.6222), (1.211, 0.1076, -0.5842), (1.2, -0.1182, -0.5514), (1.145, -0.3384, -0.525), (1.049, -0.5444, -0.506), (0.9137, -0.7285, -0.4953), (0.7459, -0.8835, -0.4931), (0.5516, -1.003, -0.4996), (0.3383, -1.084, -0.5146), (0.1141, -1.121, -0.5374), (-0.1122, -1.115, -0.5672), (-0.3321, -1.064, -0.6029), (-0.5371, -0.9717, -0.643), (-0.7193, -0.8408, -0.686), (-0.8717, -0.6765, -0.7303), (-0.9884, -0.485, -0.7742), (-1.065, -0.2739, -0.8159), (-1.098, -0.05115, -0.8539), (-1.087, 0.1746, -0.8868), (-1.033, 0.3948, -0.9132), (-0.9359, 0.6009, -0.9321), (-0.8011, 0.785, -0.9429), (-0.6333, 0.94, -0.945), (-0.439, 1.06, -0.9385), (-0.2256, 1.14, -0.9235), (-0.001474, 1.178, -0.9007), (0.2677, 1.266, -0.2859), (0.4876, 1.215, -0.2502), (0.6926, 1.123, -0.2101), (0.8747, 0.9918, -0.1671), (1.027, 0.8275, -0.1228), (1.144, 0.6361, -0.07894), (1.22, 0.425, -0.03718), (1.254, 0.2022, 0.0008453), (1.243, -0.02359, 0.03369), (1.188, -0.2438, 0.06009), (1.091, -0.4499, 0.07904), (0.9565, -0.6339, 0.08979), (0.7887, -0.7889, 0.09194), (0.5944, -0.9089, 0.08541), (0.3811, -0.9892, 0.07045), (0.1569, -1.027, 0.04763), (-0.06948, -1.02, 0.01782), (-0.2894, -0.9696, -0.01781), (-0.4944, -0.8771, -0.05792), (-0.6765, -0.7462, -0.1009), (-0.8289, -0.5819, -0.1452), (-0.9456, -0.3904, -0.1891), (-1.022, -0.1793, -0.2309), (-1.056, 0.04344, -0.2689), (-1.045, 0.2692, -0.3017), (-0.9899, 0.4894, -0.3281), (-0.8931, 0.6955, -0.3471), (-0.7583, 0.8796, -0.3578), (-0.5905, 1.035, -0.36), (-0.3962, 1.155, -0.3535), (-0.1829, 1.235, -0.3385), (0.04129, 1.272, -0.3157)], [], [(13, 45, 46, 14), (0, 32, 33, 1), (27, 59, 60, 28), (14, 46, 47, 15), (1, 33, 34, 2), (28, 60, 61, 29), (15, 47, 48, 16), (2, 34, 35, 3), (29, 61, 62, 30), (16, 48, 49, 17), (3, 35, 36, 4), (30, 62, 63, 31), (17, 49, 50, 18), (4, 36, 37, 5), (18, 50, 51, 19), (5, 37, 38, 6), (19, 51, 52, 20), (6, 38, 39, 7), (20, 52, 53, 21), (7, 39, 40, 8), (21, 53, 54, 22), (8, 40, 41, 9), (22, 54, 55, 23), (9, 41, 42, 10), (23, 55, 56, 24), (10, 42, 43, 11), (24, 56, 57, 25), (11, 43, 44, 12), (25, 57, 58, 26), (12, 44, 45, 13), (31, 63, 32, 0), (26, 58, 59, 27)])
_uv = me_circle_001.uv_layers.new(name='UVMap')
_uv.uv.foreach_set('vector', [0.03697, 0.857, 0.9887, 0.8352, 0.9899, 0.924, 0.03816, 0.9458, 0.02154, -0.2974, 0.9733, -0.3191, 0.9745, -0.2303, 0.02273, -0.2086, 0.01561, -0.7414, 0.9674, -0.7631, 0.9685, -0.6743, 0.0168, -0.6526, 0.03816, 0.9458, 0.9899, 0.924, 0.9911, 1.013, 0.03935, 1.035, 0.02273, -0.2086, 0.9745, -0.2303, 0.9757, -0.1415, 0.02392, -0.1198, 0.0168, -0.6526, 0.9685, -0.6743, 0.9697, -0.5855, 0.01798, -0.5638, 0.03935, 1.035, 0.9911, 1.013, 0.9923, 1.102, 0.04053, 1.123, 0.02392, -0.1198, 0.9757, -0.1415, 0.9768, -0.05274, 0.02511, -0.03098, 0.01798, -0.5638, 0.9697, -0.5855, 0.9709, -0.4967, 0.01917, -0.475, 0.04053, 1.123, 0.9923, 1.102, 0.9935, 1.19, 0.04172, 1.212, 0.02511, -0.03098, 0.9768, -0.05274, 0.978, 0.03606, 0.02629, 0.05781, 0.01917, -0.475, 0.9709, -0.4967, 0.9721, -0.4079, 0.02036, -0.3862, 0.04172, 1.212, 0.9935, 1.19, 0.9946, 1.279, 0.04291, 1.301, 0.02629, 0.05781, 0.978, 0.03606, 0.9792, 0.1249, 0.02748, 0.1466, 0.04291, 1.301, 0.9946, 1.279, 0.9958, 1.368, 0.0441, 1.39, 0.02748, 0.1466, 0.9792, 0.1249, 0.9804, 0.2137, 0.02867, 0.2354, 0.0441, 1.39, 0.9958, 1.368, 0.997, 1.457, 0.04528, 1.479, 0.02867, 0.2354, 0.9804, 0.2137, 0.9816, 0.3025, 0.02985, 0.3242, 0.04528, 1.479, 0.997, 1.457, 0.9982, 1.546, 0.04647, 1.567, 0.02985, 0.3242, 0.9816, 0.3025, 0.9828, 0.3913, 0.03104, 0.413, 0.04647, 1.567, 0.9982, 1.546, 0.9994, 1.634, 0.04766, 1.656, 0.03104, 0.413, 0.9828, 0.3913, 0.984, 0.4801, 0.03223, 0.5018, 0.04766, 1.656, 0.9994, 1.634, 1.001, 1.723, 0.04885, 1.745, 0.03223, 0.5018, 0.984, 0.4801, 0.9852, 0.5688, 0.03341, 0.5906, 0.01086, -1.097, 0.9626, -1.118, 0.9638, -1.03, 0.01205, -1.008, 0.03341, 0.5906, 0.9852, 0.5688, 0.9863, 0.6576, 0.0346, 0.6794, 0.01205, -1.008, 0.9638, -1.03, 0.965, -0.9407, 0.01324, -0.919, 0.0346, 0.6794, 0.9863, 0.6576, 0.9875, 0.7464, 0.03579, 0.7682, 0.01324, -0.919, 0.965, -0.9407, 0.9662, -0.8519, 0.01442, -0.8302, 0.03579, 0.7682, 0.9875, 0.7464, 0.9887, 0.8352, 0.03697, 0.857, 0.02036, -0.3862, 0.9721, -0.4079, 0.9733, -0.3191, 0.02154, -0.2974, 0.01442, -0.8302, 0.9662, -0.8519, 0.9674, -0.7631, 0.01561, -0.7414])
me_circle_001.materials.append(mat_invisible_001)
me_circle_001.update()

# ---- objects
ob_sphere = bpy.data.objects.new('Sphere', me_sphere)
ob_circle = bpy.data.objects.new('Circle', me_circle)
ob_circle2 = bpy.data.objects.new('Circle2', me_circle_001)

# ---- transforms, parenting, visibility, modifiers, constraints
ob_sphere.location = (0.0, 0.0, 0.0)
ob_circle.location = (0.0, 0.0, 1.772)
ob_circle2.location = (0.0, 0.0, 1.772)
_m = ob_circle2.modifiers.new('Auto Smooth', 'NODES')
_m.node_group = ng_auto_smooth
_gi = [s.identifier for s in ng_auto_smooth.interface.items_tree if s.item_type == 'SOCKET' and s.in_out == 'INPUT']
_m[_gi[1]] = 0.5236  # Angle

# ---- collection membership
col_collection.objects.link(ob_sphere)
col_collection.objects.link(ob_circle)
col_collection.objects.link(ob_circle2)

# ---- scene / render settings (as saved in the file)
scene.frame_start = 1; scene.frame_end = 250; scene.frame_set(0)
scene.render.engine = 'BLENDER_EEVEE_NEXT'
scene.cycles.sampling_pattern = 'TABULATED_SOBOL'
bpy.context.view_layer.update()

# ---- added for rendering (the .blend has no active camera): camera
cam_auto = bpy.data.cameras.new('AutoCamera')
cam_auto.lens = 50.0
cam_auto.sensor_width = 36.0
cam_auto.clip_end = 1000.0
ob_auto_camera = bpy.data.objects.new('AutoCamera', cam_auto)
scene.collection.objects.link(ob_auto_camera)
ob_auto_camera.location = (4.3949, -5.14721, 3.88884)
ob_auto_camera.rotation_euler = (1.09748, -7.21219e-08, 0.694738)
scene.camera = ob_auto_camera
bpy.context.view_layer.update()
